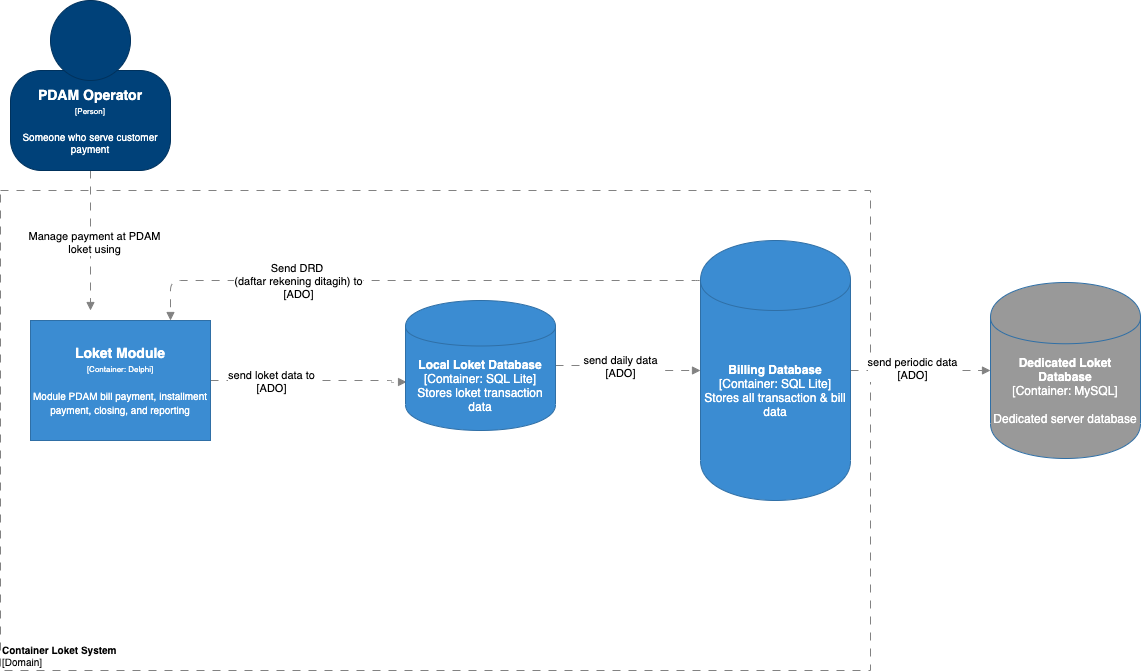

The diagram above was exported from draw.io. Its source (the exported page's mxGraphModel, read from the mxfile embedded in the PNG):
<mxGraphModel dx="1796" dy="1657" grid="1" gridSize="10" guides="1" tooltips="1" connect="1" arrows="1" fold="1" page="1" pageScale="1" pageWidth="850" pageHeight="1100" math="0" shadow="0">
  <root>
    <mxCell id="3EvSS6FyOoqQ51ryFD34-0" />
    <mxCell id="3EvSS6FyOoqQ51ryFD34-1" parent="3EvSS6FyOoqQ51ryFD34-0" />
    <object label="&lt;font style=&quot;font-size: 10px&quot;&gt;&lt;b&gt;Container Loket System&lt;/b&gt;&lt;br style=&quot;font-size: 10px&quot;&gt;[Domain]&lt;/font&gt;" placeholders="1" name="Domain Name" id="dBDszSnAdz0w2FQRlYFU-0">
      <mxCell style="rounded=0;whiteSpace=wrap;html=1;strokeColor=#828282;fillColor=none;fontColor=#000000;align=left;labelPosition=center;verticalLabelPosition=middle;verticalAlign=bottom;dashed=1;strokeWidth=1;perimeterSpacing=0;spacing=2;spacingTop=0;fontSize=10;dashPattern=8 8;" parent="3EvSS6FyOoqQ51ryFD34-1" vertex="1">
        <mxGeometry x="-830" y="-820" width="870" height="480" as="geometry" />
      </mxCell>
    </object>
    <mxCell id="3EvSS6FyOoqQ51ryFD34-2" style="edgeStyle=orthogonalEdgeStyle;rounded=1;orthogonalLoop=1;jettySize=auto;html=1;dashed=1;exitX=0.5;exitY=1;exitDx=0;exitDy=0;dashPattern=8 8;fontSize=10;fontColor=#404040;strokeColor=#828282;strokeWidth=1;endFill=1;endArrow=block;" parent="3EvSS6FyOoqQ51ryFD34-1" source="3EvSS6FyOoqQ51ryFD34-5" edge="1">
      <mxGeometry relative="1" as="geometry">
        <mxPoint x="-740" y="-700" as="targetPoint" />
        <mxPoint x="-790" y="-820" as="sourcePoint" />
        <Array as="points">
          <mxPoint x="-740" y="-700" />
        </Array>
      </mxGeometry>
    </mxCell>
    <mxCell id="3EvSS6FyOoqQ51ryFD34-3" value="Manage payment at PDAM&lt;br&gt;loket using" style="edgeLabel;html=1;align=center;verticalAlign=middle;resizable=0;points=[];" parent="3EvSS6FyOoqQ51ryFD34-2" vertex="1" connectable="0">
      <mxGeometry x="0.0105" y="3" relative="1" as="geometry">
        <mxPoint as="offset" />
      </mxGeometry>
    </mxCell>
    <object label="" placeholders="1" instruction="edit data of the lower shape within the group" id="3EvSS6FyOoqQ51ryFD34-4">
      <mxCell style="group;resizable=0;" parent="3EvSS6FyOoqQ51ryFD34-1" vertex="1" connectable="0">
        <mxGeometry x="-820" y="-1010" width="160" height="170" as="geometry" />
      </mxCell>
    </object>
    <object label="&lt;div style=&quot;color: rgb(255 , 255 , 255)&quot;&gt;&lt;b&gt;&lt;font style=&quot;font-size: 14px&quot;&gt;PDAM Operator&lt;/font&gt;&lt;/b&gt;&lt;div&gt;&lt;font style=&quot;font-size: 8px&quot;&gt;[Person]&lt;/font&gt;&lt;/div&gt;&lt;br&gt;&lt;div style=&quot;font-size: 10px&quot;&gt;Someone who serve customer&lt;/div&gt;&lt;div style=&quot;font-size: 10px&quot;&gt;payment&lt;/div&gt;&lt;/div&gt;" name="Actor Name" description="Description" placeholders="1" id="3EvSS6FyOoqQ51ryFD34-5">
      <mxCell style="rounded=1;whiteSpace=wrap;html=1;strokeColor=#00315C;fillColor=#004179;fontColor=#000000;arcSize=31;" parent="3EvSS6FyOoqQ51ryFD34-4" vertex="1">
        <mxGeometry y="70" width="160" height="100" as="geometry" />
      </mxCell>
    </object>
    <mxCell id="3EvSS6FyOoqQ51ryFD34-6" value="" style="ellipse;whiteSpace=wrap;html=1;aspect=fixed;strokeColor=#00315C;fillColor=#004179;fontColor=#000000;" parent="3EvSS6FyOoqQ51ryFD34-4" vertex="1">
      <mxGeometry x="40" width="80" height="80" as="geometry" />
    </mxCell>
    <mxCell id="3EvSS6FyOoqQ51ryFD34-7" style="edgeStyle=orthogonalEdgeStyle;rounded=1;orthogonalLoop=1;jettySize=auto;html=1;startArrow=none;endArrow=block;endFill=1;dashed=1;dashPattern=8 8;fontSize=10;fontColor=#404040;strokeColor=#828282;strokeWidth=1;exitX=1;exitY=0.5;exitDx=0;exitDy=0;entryX=0.007;entryY=0.627;entryDx=0;entryDy=0;entryPerimeter=0;" parent="3EvSS6FyOoqQ51ryFD34-1" source="3EvSS6FyOoqQ51ryFD34-9" target="3EvSS6FyOoqQ51ryFD34-12" edge="1">
      <mxGeometry relative="1" as="geometry">
        <Array as="points">
          <mxPoint x="-439" y="-630" />
        </Array>
      </mxGeometry>
    </mxCell>
    <mxCell id="LFwpsT6JoxIXcZmFYpWJ-0" value="send loket&amp;nbsp;data to&lt;br&gt;[ADO]" style="edgeLabel;html=1;align=center;verticalAlign=middle;resizable=0;points=[];" parent="3EvSS6FyOoqQ51ryFD34-7" vertex="1" connectable="0">
      <mxGeometry x="-0.93" y="-3" relative="1" as="geometry">
        <mxPoint x="53.1" y="-3" as="offset" />
      </mxGeometry>
    </mxCell>
    <object label="&lt;div&gt;&lt;span style=&quot;font-size: 14px&quot;&gt;&lt;b&gt;Loket Module&lt;/b&gt;&lt;/span&gt;&lt;/div&gt;&lt;div&gt;&lt;span style=&quot;font-size: 8px&quot;&gt;[Container: Delphi]&lt;/span&gt;&lt;br&gt;&lt;/div&gt;&lt;div&gt;&lt;span style=&quot;font-size: 8px&quot;&gt;&lt;br&gt;&lt;/span&gt;&lt;/div&gt;&lt;div&gt;&lt;font size=&quot;1&quot;&gt;Module PDAM bill payment, installment payment, closing, and reporting&lt;/font&gt;&lt;br&gt;&lt;/div&gt;" placeholders="1" name="Software System Name" description="Description" link="https://app.diagrams.net/#G1ev3k3CNqctfCg4l-NRrBlYEddeI-WmsB" id="3EvSS6FyOoqQ51ryFD34-9">
      <mxCell style="rounded=0;whiteSpace=wrap;html=1;fillColor=#3B8CD2;fontColor=#FFFFFF;strokeColor=#2F6FA6;resizable=0;" parent="3EvSS6FyOoqQ51ryFD34-1" vertex="1">
        <mxGeometry x="-800" y="-690" width="180" height="120" as="geometry" />
      </mxCell>
    </object>
    <mxCell id="LFwpsT6JoxIXcZmFYpWJ-2" style="edgeStyle=orthogonalEdgeStyle;rounded=1;orthogonalLoop=1;jettySize=auto;html=1;entryX=0;entryY=0.5;entryDx=0;entryDy=0;startArrow=none;endArrow=block;endFill=1;dashed=1;dashPattern=8 8;fontSize=10;fontColor=#404040;strokeColor=#828282;strokeWidth=1;" parent="3EvSS6FyOoqQ51ryFD34-1" source="3EvSS6FyOoqQ51ryFD34-12" target="LFwpsT6JoxIXcZmFYpWJ-1" edge="1">
      <mxGeometry relative="1" as="geometry" />
    </mxCell>
    <mxCell id="v7NM34kf6wI_ygTGldrd-0" value="send daily data&lt;br&gt;[ADO]" style="edgeLabel;html=1;align=center;verticalAlign=middle;resizable=0;points=[];" parent="LFwpsT6JoxIXcZmFYpWJ-2" vertex="1" connectable="0">
      <mxGeometry x="-0.1659" relative="1" as="geometry">
        <mxPoint x="1" as="offset" />
      </mxGeometry>
    </mxCell>
    <mxCell id="3EvSS6FyOoqQ51ryFD34-12" value="&lt;b&gt;Local Loket Database&lt;/b&gt;&lt;br&gt;[Container: SQL Lite]&lt;br&gt;Stores loket transaction data" style="shape=cylinder;whiteSpace=wrap;html=1;boundedLbl=1;backgroundOutline=1;fontColor=#FFFFFF;strokeColor=#2F6FA6;fillColor=#3B8CD2;rounded=0;" parent="3EvSS6FyOoqQ51ryFD34-1" vertex="1">
      <mxGeometry x="-425" y="-710" width="150" height="130" as="geometry" />
    </mxCell>
    <mxCell id="3EvSS6FyOoqQ51ryFD34-53" value="&lt;b&gt;Dedicated Loket Database&lt;/b&gt;&lt;br&gt;[Container: MySQL]&lt;br&gt;&lt;br&gt;Dedicated server database" style="shape=cylinder;whiteSpace=wrap;html=1;boundedLbl=1;backgroundOutline=1;fontColor=#FFFFFF;strokeColor=#2F6FA6;rounded=0;fillColor=#999999;" parent="3EvSS6FyOoqQ51ryFD34-1" vertex="1">
      <mxGeometry x="160" y="-728" width="150" height="176" as="geometry" />
    </mxCell>
    <mxCell id="WLgjueYSijUFgMprgeCs-0" style="edgeStyle=orthogonalEdgeStyle;rounded=1;orthogonalLoop=1;jettySize=auto;html=1;entryX=0;entryY=0.5;entryDx=0;entryDy=0;startArrow=none;endArrow=block;endFill=1;dashed=1;dashPattern=8 8;fontSize=10;fontColor=#404040;strokeColor=#828282;strokeWidth=1;" parent="3EvSS6FyOoqQ51ryFD34-1" source="LFwpsT6JoxIXcZmFYpWJ-1" target="3EvSS6FyOoqQ51ryFD34-53" edge="1">
      <mxGeometry relative="1" as="geometry" />
    </mxCell>
    <mxCell id="WLgjueYSijUFgMprgeCs-1" value="send periodic data&lt;br&gt;[ADO]" style="edgeLabel;html=1;align=center;verticalAlign=middle;resizable=0;points=[];" parent="WLgjueYSijUFgMprgeCs-0" vertex="1" connectable="0">
      <mxGeometry x="-0.1357" y="3" relative="1" as="geometry">
        <mxPoint as="offset" />
      </mxGeometry>
    </mxCell>
    <mxCell id="WLgjueYSijUFgMprgeCs-2" style="edgeStyle=orthogonalEdgeStyle;rounded=1;orthogonalLoop=1;jettySize=auto;html=1;startArrow=none;endArrow=block;endFill=1;exitX=0.5;exitY=0;exitDx=0;exitDy=0;dashed=1;dashPattern=8 8;fontSize=10;fontColor=#404040;strokeColor=#828282;strokeWidth=1;" parent="3EvSS6FyOoqQ51ryFD34-1" source="LFwpsT6JoxIXcZmFYpWJ-1" edge="1">
      <mxGeometry relative="1" as="geometry">
        <mxPoint x="-660" y="-690" as="targetPoint" />
        <Array as="points">
          <mxPoint x="-125" y="-730" />
          <mxPoint x="-660" y="-730" />
          <mxPoint x="-660" y="-690" />
        </Array>
      </mxGeometry>
    </mxCell>
    <mxCell id="WLgjueYSijUFgMprgeCs-3" value="Send DRD&amp;nbsp;&lt;br&gt;(daftar rekening ditagih) to&lt;br&gt;[ADO]" style="edgeLabel;html=1;align=center;verticalAlign=middle;resizable=0;points=[];" parent="WLgjueYSijUFgMprgeCs-2" vertex="1" connectable="0">
      <mxGeometry x="0.1575" y="123" relative="1" as="geometry">
        <mxPoint x="-122" y="-123" as="offset" />
      </mxGeometry>
    </mxCell>
    <mxCell id="LFwpsT6JoxIXcZmFYpWJ-1" value="&lt;b&gt;Billing Database&lt;/b&gt;&lt;br&gt;[Container: SQL Lite]&lt;br&gt;Stores all transaction &amp;amp; bill data" style="shape=cylinder;whiteSpace=wrap;html=1;boundedLbl=1;backgroundOutline=1;fontColor=#FFFFFF;strokeColor=#2F6FA6;fillColor=#3B8CD2;rounded=0;" parent="3EvSS6FyOoqQ51ryFD34-1" vertex="1">
      <mxGeometry x="-130" y="-770" width="150" height="260" as="geometry" />
    </mxCell>
  </root>
</mxGraphModel>